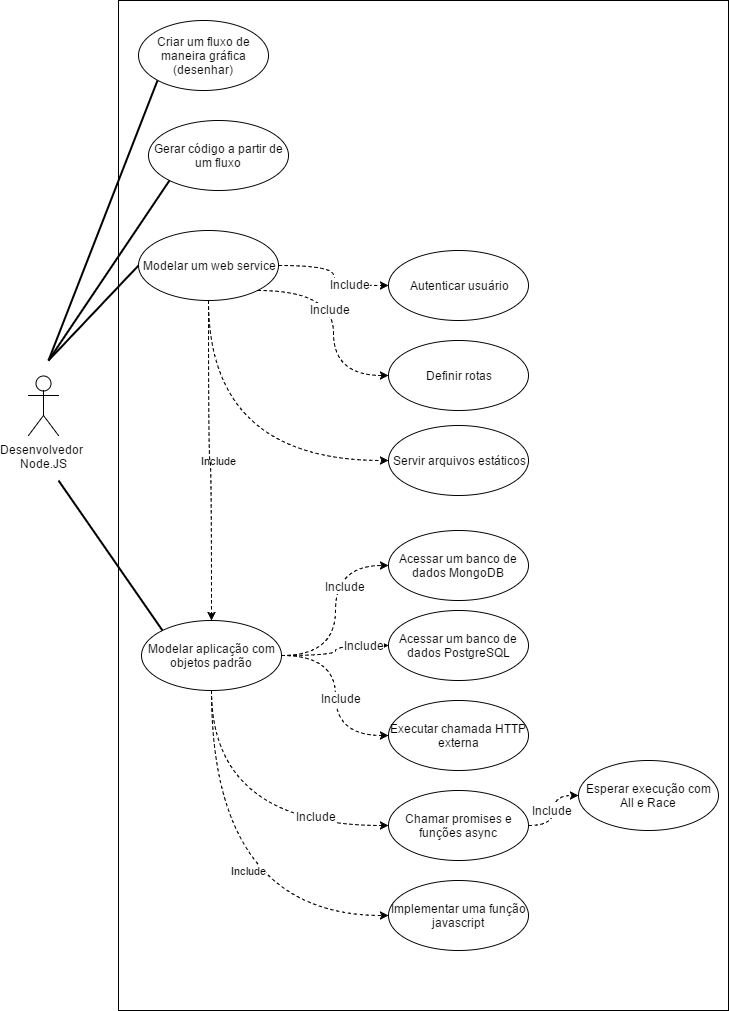

The diagram above was exported from draw.io. Its source (the exported page's mxGraphModel, read from the mxfile embedded in the PNG):
<mxGraphModel dx="1426" dy="832" grid="1" gridSize="10" guides="1" tooltips="1" connect="1" arrows="1" fold="1" page="1" pageScale="1" pageWidth="826" pageHeight="1169" background="#ffffff" math="0" shadow="0">
  <root>
    <mxCell id="0" />
    <mxCell id="1" parent="0" />
    <mxCell id="2" value="" style="whiteSpace=wrap;html=1;fillColor=none;" vertex="1" parent="1">
      <mxGeometry x="190" y="90" width="610" height="1010" as="geometry" />
    </mxCell>
    <mxCell id="5" value="Criar um fluxo de maneira gráfica (desenhar)" style="ellipse;whiteSpace=wrap;html=1;fillColor=none;" vertex="1" parent="1">
      <mxGeometry x="210" y="110" width="130" height="70" as="geometry" />
    </mxCell>
    <mxCell id="59" style="edgeStyle=none;rounded=0;html=1;exitX=0;exitY=1;endArrow=none;endFill=0;jettySize=auto;orthogonalLoop=1;strokeWidth=2;" edge="1" parent="1" source="6">
      <mxGeometry relative="1" as="geometry">
        <mxPoint x="120" y="450" as="targetPoint" />
      </mxGeometry>
    </mxCell>
    <mxCell id="6" value="Gerar código a partir de um fluxo" style="ellipse;whiteSpace=wrap;html=1;fillColor=none;" vertex="1" parent="1">
      <mxGeometry x="220" y="210" width="140" height="70" as="geometry" />
    </mxCell>
    <mxCell id="17" style="edgeStyle=orthogonalEdgeStyle;curved=1;rounded=0;html=1;exitX=1;exitY=0.5;entryX=0;entryY=0.5;jettySize=auto;orthogonalLoop=1;dashed=1;" edge="1" parent="1" source="7" target="8">
      <mxGeometry relative="1" as="geometry" />
    </mxCell>
    <mxCell id="51" value="Include" style="text;html=1;resizable=0;points=[];align=center;verticalAlign=middle;labelBackgroundColor=#ffffff;" vertex="1" connectable="0" parent="17">
      <mxGeometry x="0.4" y="2" relative="1" as="geometry">
        <mxPoint as="offset" />
      </mxGeometry>
    </mxCell>
    <mxCell id="38" style="edgeStyle=orthogonalEdgeStyle;curved=1;rounded=0;html=1;exitX=1;exitY=1;entryX=0;entryY=0.5;dashed=1;jettySize=auto;orthogonalLoop=1;" edge="1" parent="1" source="7" target="11">
      <mxGeometry relative="1" as="geometry" />
    </mxCell>
    <mxCell id="50" value="Include" style="text;html=1;resizable=0;points=[];align=center;verticalAlign=middle;labelBackgroundColor=#ffffff;direction=south;" vertex="1" connectable="0" parent="38">
      <mxGeometry x="-0.3333" y="-18" relative="1" as="geometry">
        <mxPoint as="offset" />
      </mxGeometry>
    </mxCell>
    <mxCell id="40" value="&lt;span&gt;Include&lt;/span&gt;" style="edgeStyle=orthogonalEdgeStyle;curved=1;rounded=0;html=1;exitX=0.5;exitY=1;entryX=0;entryY=0.5;dashed=1;jettySize=auto;orthogonalLoop=1;" edge="1" parent="1" source="7" target="39">
      <mxGeometry relative="1" as="geometry" />
    </mxCell>
    <mxCell id="41" style="edgeStyle=orthogonalEdgeStyle;curved=1;rounded=0;html=1;exitX=0.5;exitY=1;entryX=0.5;entryY=0;dashed=1;jettySize=auto;orthogonalLoop=1;" edge="1" parent="1" source="7" target="22">
      <mxGeometry relative="1" as="geometry" />
    </mxCell>
    <mxCell id="60" style="edgeStyle=none;rounded=0;html=1;exitX=0;exitY=0.5;endArrow=none;endFill=0;jettySize=auto;orthogonalLoop=1;strokeWidth=2;" edge="1" parent="1" source="7">
      <mxGeometry relative="1" as="geometry">
        <mxPoint x="120" y="450" as="targetPoint" />
      </mxGeometry>
    </mxCell>
    <mxCell id="7" value="Modelar um web service" style="ellipse;whiteSpace=wrap;html=1;fillColor=none;" vertex="1" parent="1">
      <mxGeometry x="210" y="320" width="140" height="70" as="geometry" />
    </mxCell>
    <mxCell id="8" value="Autenticar usuário" style="ellipse;whiteSpace=wrap;html=1;fillColor=none;" vertex="1" parent="1">
      <mxGeometry x="460" y="340" width="140" height="70" as="geometry" />
    </mxCell>
    <mxCell id="11" value="Definir rotas" style="ellipse;whiteSpace=wrap;html=1;fillColor=none;" vertex="1" parent="1">
      <mxGeometry x="460" y="430" width="140" height="70" as="geometry" />
    </mxCell>
    <mxCell id="12" value="Acessar um banco de dados MongoDB" style="ellipse;whiteSpace=wrap;html=1;fillColor=none;" vertex="1" parent="1">
      <mxGeometry x="460" y="620" width="140" height="70" as="geometry" />
    </mxCell>
    <mxCell id="13" value="Acessar um banco de dados PostgreSQL" style="ellipse;whiteSpace=wrap;html=1;fillColor=none;" vertex="1" parent="1">
      <mxGeometry x="460" y="700" width="140" height="70" as="geometry" />
    </mxCell>
    <mxCell id="33" value="Include" style="edgeStyle=orthogonalEdgeStyle;curved=1;rounded=0;html=1;exitX=0.5;exitY=1;entryX=0;entryY=0.5;dashed=1;jettySize=auto;orthogonalLoop=1;" edge="1" parent="1" source="22" target="31">
      <mxGeometry x="-0.1045" y="37" relative="1" as="geometry">
        <mxPoint as="offset" />
      </mxGeometry>
    </mxCell>
    <mxCell id="34" style="edgeStyle=orthogonalEdgeStyle;curved=1;rounded=0;html=1;exitX=0.5;exitY=1;entryX=0;entryY=0.5;dashed=1;jettySize=auto;orthogonalLoop=1;" edge="1" parent="1" source="22" target="24">
      <mxGeometry relative="1" as="geometry" />
    </mxCell>
    <mxCell id="45" value="Include" style="text;html=1;resizable=0;points=[];align=center;verticalAlign=middle;labelBackgroundColor=#ffffff;" vertex="1" connectable="0" parent="34">
      <mxGeometry x="0.5321" y="10" relative="1" as="geometry">
        <mxPoint as="offset" />
      </mxGeometry>
    </mxCell>
    <mxCell id="36" style="edgeStyle=orthogonalEdgeStyle;curved=1;rounded=0;html=1;exitX=1;exitY=0.5;entryX=0;entryY=0.5;dashed=1;jettySize=auto;orthogonalLoop=1;" edge="1" parent="1" source="22" target="12">
      <mxGeometry relative="1" as="geometry" />
    </mxCell>
    <mxCell id="49" value="Include" style="text;html=1;resizable=0;points=[];align=center;verticalAlign=middle;labelBackgroundColor=#ffffff;" vertex="1" connectable="0" parent="36">
      <mxGeometry x="0.2589" y="-9" relative="1" as="geometry">
        <mxPoint as="offset" />
      </mxGeometry>
    </mxCell>
    <mxCell id="37" style="edgeStyle=orthogonalEdgeStyle;curved=1;rounded=0;html=1;exitX=1;exitY=0.5;entryX=0;entryY=0.5;dashed=1;jettySize=auto;orthogonalLoop=1;" edge="1" parent="1" source="22" target="13">
      <mxGeometry relative="1" as="geometry" />
    </mxCell>
    <mxCell id="48" value="Include" style="text;html=1;resizable=0;points=[];align=center;verticalAlign=middle;labelBackgroundColor=#ffffff;" vertex="1" connectable="0" parent="37">
      <mxGeometry x="0.5726" y="1" relative="1" as="geometry">
        <mxPoint as="offset" />
      </mxGeometry>
    </mxCell>
    <mxCell id="42" style="edgeStyle=orthogonalEdgeStyle;curved=1;rounded=0;html=1;exitX=1;exitY=0.5;entryX=0;entryY=0.5;dashed=1;jettySize=auto;orthogonalLoop=1;" edge="1" parent="1" source="22" target="35">
      <mxGeometry relative="1" as="geometry" />
    </mxCell>
    <mxCell id="47" value="Include" style="text;html=1;resizable=0;points=[];align=center;verticalAlign=middle;labelBackgroundColor=#ffffff;" vertex="1" connectable="0" parent="42">
      <mxGeometry x="0.0267" y="5" relative="1" as="geometry">
        <mxPoint as="offset" />
      </mxGeometry>
    </mxCell>
    <mxCell id="61" style="edgeStyle=none;rounded=0;html=1;exitX=0;exitY=0;endArrow=none;endFill=0;jettySize=auto;orthogonalLoop=1;strokeWidth=2;" edge="1" parent="1" source="22">
      <mxGeometry relative="1" as="geometry">
        <mxPoint x="130" y="570" as="targetPoint" />
      </mxGeometry>
    </mxCell>
    <mxCell id="22" value="Modelar aplicação com objetos padrão" style="ellipse;whiteSpace=wrap;html=1;fillColor=none;" vertex="1" parent="1">
      <mxGeometry x="213" y="710" width="140" height="70" as="geometry" />
    </mxCell>
    <mxCell id="29" style="edgeStyle=orthogonalEdgeStyle;curved=1;rounded=0;html=1;exitX=1;exitY=0.5;entryX=0;entryY=0.5;dashed=1;jettySize=auto;orthogonalLoop=1;" edge="1" parent="1" source="24" target="28">
      <mxGeometry relative="1" as="geometry" />
    </mxCell>
    <mxCell id="46" value="Include" style="text;html=1;resizable=0;points=[];align=center;verticalAlign=middle;labelBackgroundColor=#ffffff;" vertex="1" connectable="0" parent="29">
      <mxGeometry x="0.025" y="2" relative="1" as="geometry">
        <mxPoint as="offset" />
      </mxGeometry>
    </mxCell>
    <mxCell id="24" value="Chamar promises e funções async" style="ellipse;whiteSpace=wrap;html=1;fillColor=none;" vertex="1" parent="1">
      <mxGeometry x="460" y="880" width="140" height="70" as="geometry" />
    </mxCell>
    <mxCell id="28" value="Esperar execução com All e Race" style="ellipse;whiteSpace=wrap;html=1;fillColor=none;" vertex="1" parent="1">
      <mxGeometry x="650" y="850" width="140" height="70" as="geometry" />
    </mxCell>
    <mxCell id="31" value="Implementar uma função javascript" style="ellipse;whiteSpace=wrap;html=1;fillColor=none;" vertex="1" parent="1">
      <mxGeometry x="460" y="970" width="140" height="70" as="geometry" />
    </mxCell>
    <mxCell id="35" value="Executar chamada HTTP externa" style="ellipse;whiteSpace=wrap;html=1;fillColor=none;" vertex="1" parent="1">
      <mxGeometry x="460" y="790" width="140" height="70" as="geometry" />
    </mxCell>
    <mxCell id="39" value="Servir arquivos estáticos" style="ellipse;whiteSpace=wrap;html=1;fillColor=none;" vertex="1" parent="1">
      <mxGeometry x="460" y="515" width="140" height="70" as="geometry" />
    </mxCell>
    <mxCell id="54" style="rounded=0;html=1;jettySize=auto;orthogonalLoop=1;endArrow=none;endFill=0;entryX=0;entryY=1;strokeWidth=2;" edge="1" parent="1" target="5">
      <mxGeometry relative="1" as="geometry">
        <mxPoint x="120" y="450" as="sourcePoint" />
        <mxPoint x="210" y="170" as="targetPoint" />
      </mxGeometry>
    </mxCell>
    <mxCell id="43" value="Desenvolvedor&amp;nbsp;&lt;div&gt;Node.JS&lt;/div&gt;" style="shape=umlActor;verticalLabelPosition=bottom;labelBackgroundColor=#ffffff;verticalAlign=top;html=1;fillColor=none;" vertex="1" parent="1">
      <mxGeometry x="100" y="465" width="30" height="60" as="geometry" />
    </mxCell>
  </root>
</mxGraphModel>